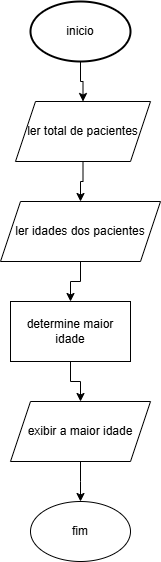

The diagram above was exported from draw.io. Its source (the exported page's mxGraphModel, read from the mxfile embedded in the PNG):
<mxGraphModel dx="1434" dy="746" grid="1" gridSize="10" guides="1" tooltips="1" connect="1" arrows="1" fold="1" page="1" pageScale="1" pageWidth="827" pageHeight="1169" math="0" shadow="0">
  <root>
    <mxCell id="0" />
    <mxCell id="1" parent="0" />
    <mxCell id="lKCIcYbWPZGz5gPGl7P6-1" style="edgeStyle=orthogonalEdgeStyle;rounded=0;orthogonalLoop=1;jettySize=auto;html=1;exitX=0.5;exitY=1;exitDx=0;exitDy=0;exitPerimeter=0;entryX=0.5;entryY=0;entryDx=0;entryDy=0;" edge="1" parent="1" source="lKCIcYbWPZGz5gPGl7P6-2" target="lKCIcYbWPZGz5gPGl7P6-4">
      <mxGeometry relative="1" as="geometry">
        <mxPoint x="410" y="150" as="targetPoint" />
      </mxGeometry>
    </mxCell>
    <mxCell id="lKCIcYbWPZGz5gPGl7P6-2" value="inicio" style="strokeWidth=2;html=1;shape=mxgraph.flowchart.start_1;whiteSpace=wrap;" vertex="1" parent="1">
      <mxGeometry x="360" y="60" width="100" height="60" as="geometry" />
    </mxCell>
    <mxCell id="lKCIcYbWPZGz5gPGl7P6-3" value="" style="edgeStyle=orthogonalEdgeStyle;rounded=0;orthogonalLoop=1;jettySize=auto;html=1;" edge="1" parent="1" source="lKCIcYbWPZGz5gPGl7P6-4" target="lKCIcYbWPZGz5gPGl7P6-6">
      <mxGeometry relative="1" as="geometry" />
    </mxCell>
    <mxCell id="lKCIcYbWPZGz5gPGl7P6-4" value="ler total de pacientes" style="shape=parallelogram;perimeter=parallelogramPerimeter;whiteSpace=wrap;html=1;fixedSize=1;" vertex="1" parent="1">
      <mxGeometry x="345" y="160" width="135" height="60" as="geometry" />
    </mxCell>
    <mxCell id="lKCIcYbWPZGz5gPGl7P6-5" value="" style="edgeStyle=orthogonalEdgeStyle;rounded=0;orthogonalLoop=1;jettySize=auto;html=1;" edge="1" parent="1" source="lKCIcYbWPZGz5gPGl7P6-6" target="lKCIcYbWPZGz5gPGl7P6-8">
      <mxGeometry relative="1" as="geometry" />
    </mxCell>
    <mxCell id="lKCIcYbWPZGz5gPGl7P6-6" value="ler idades dos pacientes" style="shape=parallelogram;perimeter=parallelogramPerimeter;whiteSpace=wrap;html=1;fixedSize=1;" vertex="1" parent="1">
      <mxGeometry x="330" y="260" width="160" height="60" as="geometry" />
    </mxCell>
    <mxCell id="lKCIcYbWPZGz5gPGl7P6-7" value="" style="edgeStyle=orthogonalEdgeStyle;rounded=0;orthogonalLoop=1;jettySize=auto;html=1;" edge="1" parent="1" source="lKCIcYbWPZGz5gPGl7P6-8" target="lKCIcYbWPZGz5gPGl7P6-10">
      <mxGeometry relative="1" as="geometry" />
    </mxCell>
    <mxCell id="lKCIcYbWPZGz5gPGl7P6-8" value="determine maior idade" style="whiteSpace=wrap;html=1;" vertex="1" parent="1">
      <mxGeometry x="340" y="360" width="120" height="60" as="geometry" />
    </mxCell>
    <mxCell id="lKCIcYbWPZGz5gPGl7P6-9" style="edgeStyle=orthogonalEdgeStyle;rounded=0;orthogonalLoop=1;jettySize=auto;html=1;exitX=0.5;exitY=1;exitDx=0;exitDy=0;" edge="1" parent="1" source="lKCIcYbWPZGz5gPGl7P6-10">
      <mxGeometry relative="1" as="geometry">
        <mxPoint x="410" y="560" as="targetPoint" />
      </mxGeometry>
    </mxCell>
    <mxCell id="lKCIcYbWPZGz5gPGl7P6-10" value="exibir a maior idade" style="shape=parallelogram;perimeter=parallelogramPerimeter;whiteSpace=wrap;html=1;fixedSize=1;" vertex="1" parent="1">
      <mxGeometry x="340" y="460" width="140" height="60" as="geometry" />
    </mxCell>
    <mxCell id="lKCIcYbWPZGz5gPGl7P6-11" value="fim" style="ellipse;whiteSpace=wrap;html=1;" vertex="1" parent="1">
      <mxGeometry x="360" y="560" width="100" height="60" as="geometry" />
    </mxCell>
  </root>
</mxGraphModel>